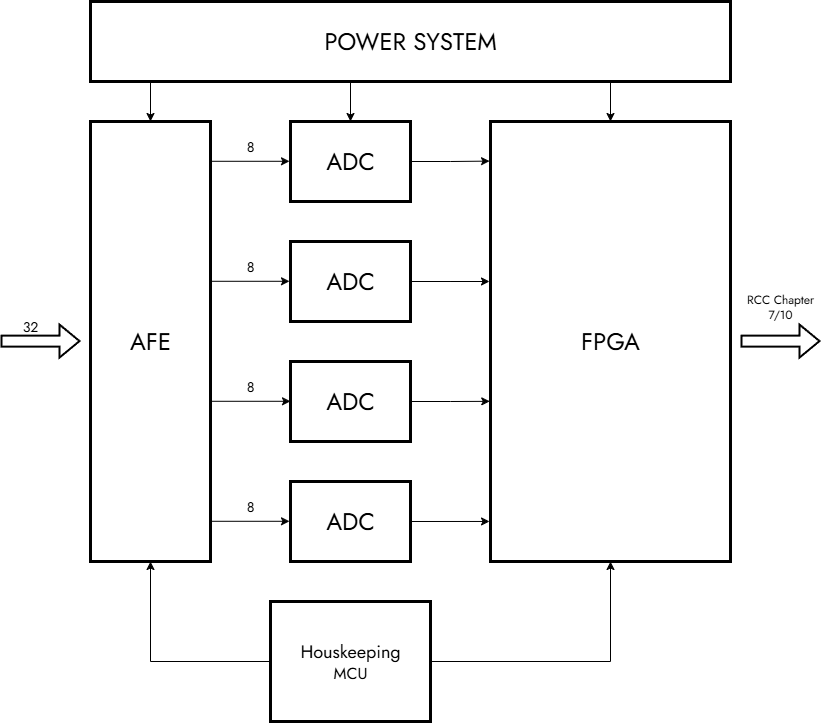

The diagram above was exported from draw.io. Its source (the exported page's mxGraphModel, read from the mxfile embedded in the PNG):
<mxGraphModel dx="1472" dy="776" grid="1" gridSize="10" guides="1" tooltips="1" connect="1" arrows="1" fold="1" page="1" pageScale="1" pageWidth="827" pageHeight="1169" math="0" shadow="0">
  <root>
    <mxCell id="0" />
    <mxCell id="1" parent="0" />
    <mxCell id="hr9rlcNW4vVxxjrujoOH-1" value="&lt;font data-font-src=&quot;https://fonts.googleapis.com/css?family=Jost&quot; face=&quot;Jost&quot; style=&quot;font-size: 24px;&quot;&gt;ADC&lt;/font&gt;" style="rounded=0;whiteSpace=wrap;html=1;strokeWidth=3;" vertex="1" parent="1">
      <mxGeometry x="480" y="320" width="120" height="80" as="geometry" />
    </mxCell>
    <mxCell id="hr9rlcNW4vVxxjrujoOH-2" value="&lt;font data-font-src=&quot;https://fonts.googleapis.com/css?family=Jost&quot; face=&quot;Jost&quot; style=&quot;font-size: 24px;&quot;&gt;ADC&lt;/font&gt;" style="rounded=0;whiteSpace=wrap;html=1;strokeWidth=3;" vertex="1" parent="1">
      <mxGeometry x="480" y="200" width="120" height="80" as="geometry" />
    </mxCell>
    <mxCell id="hr9rlcNW4vVxxjrujoOH-5" value="&lt;font data-font-src=&quot;https://fonts.googleapis.com/css?family=Jost&quot; face=&quot;Jost&quot; style=&quot;font-size: 24px;&quot;&gt;ADC&lt;/font&gt;" style="rounded=0;whiteSpace=wrap;html=1;strokeWidth=3;" vertex="1" parent="1">
      <mxGeometry x="480" y="560" width="120" height="80" as="geometry" />
    </mxCell>
    <mxCell id="hr9rlcNW4vVxxjrujoOH-6" value="&lt;font data-font-src=&quot;https://fonts.googleapis.com/css?family=Jost&quot; face=&quot;Jost&quot; style=&quot;font-size: 24px;&quot;&gt;ADC&lt;/font&gt;" style="rounded=0;whiteSpace=wrap;html=1;strokeWidth=3;" vertex="1" parent="1">
      <mxGeometry x="480" y="440" width="120" height="80" as="geometry" />
    </mxCell>
    <mxCell id="hr9rlcNW4vVxxjrujoOH-11" value="&lt;font data-font-src=&quot;https://fonts.googleapis.com/css?family=Jost&quot; face=&quot;Jost&quot; style=&quot;font-size: 24px;&quot;&gt;FPGA&lt;/font&gt;" style="rounded=0;whiteSpace=wrap;html=1;strokeWidth=3;" vertex="1" parent="1">
      <mxGeometry x="680" y="200" width="240" height="440" as="geometry" />
    </mxCell>
    <mxCell id="hr9rlcNW4vVxxjrujoOH-20" style="edgeStyle=orthogonalEdgeStyle;rounded=0;orthogonalLoop=1;jettySize=auto;html=1;exitX=0;exitY=0.5;exitDx=0;exitDy=0;entryX=0.5;entryY=1;entryDx=0;entryDy=0;" edge="1" parent="1" source="hr9rlcNW4vVxxjrujoOH-13" target="hr9rlcNW4vVxxjrujoOH-19">
      <mxGeometry relative="1" as="geometry" />
    </mxCell>
    <mxCell id="hr9rlcNW4vVxxjrujoOH-25" style="edgeStyle=orthogonalEdgeStyle;rounded=0;orthogonalLoop=1;jettySize=auto;html=1;exitX=1;exitY=0.5;exitDx=0;exitDy=0;entryX=0.5;entryY=1;entryDx=0;entryDy=0;" edge="1" parent="1" source="hr9rlcNW4vVxxjrujoOH-13" target="hr9rlcNW4vVxxjrujoOH-11">
      <mxGeometry relative="1" as="geometry" />
    </mxCell>
    <mxCell id="hr9rlcNW4vVxxjrujoOH-13" value="&lt;font data-font-src=&quot;https://fonts.googleapis.com/css?family=Jost&quot; face=&quot;Jost&quot; style=&quot;font-size: 18px;&quot;&gt;Houskeeping&lt;/font&gt;&lt;div&gt;&lt;font size=&quot;3&quot; data-font-src=&quot;https://fonts.googleapis.com/css?family=Jost&quot; face=&quot;Jost&quot; style=&quot;&quot;&gt;MCU&lt;/font&gt;&lt;/div&gt;" style="rounded=0;whiteSpace=wrap;html=1;strokeWidth=3;" vertex="1" parent="1">
      <mxGeometry x="460" y="680" width="160" height="120" as="geometry" />
    </mxCell>
    <mxCell id="hr9rlcNW4vVxxjrujoOH-15" style="edgeStyle=orthogonalEdgeStyle;rounded=0;orthogonalLoop=1;jettySize=auto;html=1;exitX=1;exitY=0.5;exitDx=0;exitDy=0;entryX=-0.004;entryY=0.09;entryDx=0;entryDy=0;entryPerimeter=0;" edge="1" parent="1" source="hr9rlcNW4vVxxjrujoOH-2" target="hr9rlcNW4vVxxjrujoOH-11">
      <mxGeometry relative="1" as="geometry" />
    </mxCell>
    <mxCell id="hr9rlcNW4vVxxjrujoOH-16" style="edgeStyle=orthogonalEdgeStyle;rounded=0;orthogonalLoop=1;jettySize=auto;html=1;exitX=1;exitY=0.5;exitDx=0;exitDy=0;" edge="1" parent="1" source="hr9rlcNW4vVxxjrujoOH-1">
      <mxGeometry relative="1" as="geometry">
        <mxPoint x="679" y="360" as="targetPoint" />
      </mxGeometry>
    </mxCell>
    <mxCell id="hr9rlcNW4vVxxjrujoOH-17" style="edgeStyle=orthogonalEdgeStyle;rounded=0;orthogonalLoop=1;jettySize=auto;html=1;exitX=1;exitY=0.5;exitDx=0;exitDy=0;entryX=-0.003;entryY=0.636;entryDx=0;entryDy=0;entryPerimeter=0;" edge="1" parent="1" source="hr9rlcNW4vVxxjrujoOH-6" target="hr9rlcNW4vVxxjrujoOH-11">
      <mxGeometry relative="1" as="geometry" />
    </mxCell>
    <mxCell id="hr9rlcNW4vVxxjrujoOH-18" style="edgeStyle=orthogonalEdgeStyle;rounded=0;orthogonalLoop=1;jettySize=auto;html=1;exitX=1;exitY=0.5;exitDx=0;exitDy=0;entryX=-0.004;entryY=0.909;entryDx=0;entryDy=0;entryPerimeter=0;" edge="1" parent="1" source="hr9rlcNW4vVxxjrujoOH-5" target="hr9rlcNW4vVxxjrujoOH-11">
      <mxGeometry relative="1" as="geometry" />
    </mxCell>
    <mxCell id="hr9rlcNW4vVxxjrujoOH-19" value="&lt;font data-font-src=&quot;https://fonts.googleapis.com/css?family=Jost&quot; face=&quot;Jost&quot; style=&quot;font-size: 24px;&quot;&gt;AFE&lt;/font&gt;" style="rounded=0;whiteSpace=wrap;html=1;strokeWidth=3;" vertex="1" parent="1">
      <mxGeometry x="280" y="200" width="120" height="440" as="geometry" />
    </mxCell>
    <mxCell id="hr9rlcNW4vVxxjrujoOH-21" style="edgeStyle=orthogonalEdgeStyle;rounded=0;orthogonalLoop=1;jettySize=auto;html=1;exitX=1;exitY=0.5;exitDx=0;exitDy=0;entryX=-0.004;entryY=0.909;entryDx=0;entryDy=0;entryPerimeter=0;" edge="1" parent="1">
      <mxGeometry relative="1" as="geometry">
        <mxPoint x="400" y="599.79" as="sourcePoint" />
        <mxPoint x="479" y="599.79" as="targetPoint" />
      </mxGeometry>
    </mxCell>
    <mxCell id="hr9rlcNW4vVxxjrujoOH-22" style="edgeStyle=orthogonalEdgeStyle;rounded=0;orthogonalLoop=1;jettySize=auto;html=1;exitX=1;exitY=0.5;exitDx=0;exitDy=0;entryX=-0.004;entryY=0.909;entryDx=0;entryDy=0;entryPerimeter=0;" edge="1" parent="1">
      <mxGeometry relative="1" as="geometry">
        <mxPoint x="401" y="479.79" as="sourcePoint" />
        <mxPoint x="480" y="479.79" as="targetPoint" />
      </mxGeometry>
    </mxCell>
    <mxCell id="hr9rlcNW4vVxxjrujoOH-23" style="edgeStyle=orthogonalEdgeStyle;rounded=0;orthogonalLoop=1;jettySize=auto;html=1;exitX=1;exitY=0.5;exitDx=0;exitDy=0;entryX=-0.004;entryY=0.909;entryDx=0;entryDy=0;entryPerimeter=0;" edge="1" parent="1">
      <mxGeometry relative="1" as="geometry">
        <mxPoint x="400" y="359.79" as="sourcePoint" />
        <mxPoint x="479" y="359.79" as="targetPoint" />
      </mxGeometry>
    </mxCell>
    <mxCell id="hr9rlcNW4vVxxjrujoOH-24" style="edgeStyle=orthogonalEdgeStyle;rounded=0;orthogonalLoop=1;jettySize=auto;html=1;exitX=1;exitY=0.5;exitDx=0;exitDy=0;entryX=-0.004;entryY=0.909;entryDx=0;entryDy=0;entryPerimeter=0;" edge="1" parent="1">
      <mxGeometry relative="1" as="geometry">
        <mxPoint x="400" y="239.79" as="sourcePoint" />
        <mxPoint x="479" y="239.79" as="targetPoint" />
      </mxGeometry>
    </mxCell>
    <mxCell id="hr9rlcNW4vVxxjrujoOH-27" value="" style="shape=flexArrow;endArrow=classic;html=1;rounded=0;entryX=0;entryY=0.5;entryDx=0;entryDy=0;strokeWidth=2;" edge="1" parent="1">
      <mxGeometry width="50" height="50" relative="1" as="geometry">
        <mxPoint x="190" y="419.58" as="sourcePoint" />
        <mxPoint x="270" y="419.58" as="targetPoint" />
      </mxGeometry>
    </mxCell>
    <mxCell id="hr9rlcNW4vVxxjrujoOH-28" value="" style="shape=flexArrow;endArrow=classic;html=1;rounded=0;entryX=0;entryY=0.5;entryDx=0;entryDy=0;strokeWidth=2;" edge="1" parent="1">
      <mxGeometry width="50" height="50" relative="1" as="geometry">
        <mxPoint x="930" y="419.58" as="sourcePoint" />
        <mxPoint x="1010" y="419.58" as="targetPoint" />
      </mxGeometry>
    </mxCell>
    <mxCell id="hr9rlcNW4vVxxjrujoOH-29" value="&lt;font style=&quot;font-size: 14px;&quot; data-font-src=&quot;https://fonts.googleapis.com/css?family=Jost&quot; face=&quot;Jost&quot;&gt;32&lt;/font&gt;" style="text;html=1;align=center;verticalAlign=middle;whiteSpace=wrap;rounded=0;" vertex="1" parent="1">
      <mxGeometry x="190" y="390" width="60" height="30" as="geometry" />
    </mxCell>
    <mxCell id="hr9rlcNW4vVxxjrujoOH-31" value="&lt;font style=&quot;font-size: 14px;&quot; data-font-src=&quot;https://fonts.googleapis.com/css?family=Jost&quot; face=&quot;Jost&quot;&gt;8&lt;/font&gt;" style="text;html=1;align=center;verticalAlign=middle;whiteSpace=wrap;rounded=0;" vertex="1" parent="1">
      <mxGeometry x="410" y="210" width="60" height="30" as="geometry" />
    </mxCell>
    <mxCell id="hr9rlcNW4vVxxjrujoOH-32" value="&lt;font style=&quot;font-size: 14px;&quot; data-font-src=&quot;https://fonts.googleapis.com/css?family=Jost&quot; face=&quot;Jost&quot;&gt;8&lt;/font&gt;" style="text;html=1;align=center;verticalAlign=middle;whiteSpace=wrap;rounded=0;" vertex="1" parent="1">
      <mxGeometry x="410" y="330" width="60" height="30" as="geometry" />
    </mxCell>
    <mxCell id="hr9rlcNW4vVxxjrujoOH-33" value="&lt;font style=&quot;font-size: 14px;&quot; data-font-src=&quot;https://fonts.googleapis.com/css?family=Jost&quot; face=&quot;Jost&quot;&gt;8&lt;/font&gt;" style="text;html=1;align=center;verticalAlign=middle;whiteSpace=wrap;rounded=0;" vertex="1" parent="1">
      <mxGeometry x="410" y="450" width="60" height="30" as="geometry" />
    </mxCell>
    <mxCell id="hr9rlcNW4vVxxjrujoOH-34" value="&lt;font style=&quot;font-size: 14px;&quot; data-font-src=&quot;https://fonts.googleapis.com/css?family=Jost&quot; face=&quot;Jost&quot;&gt;8&lt;/font&gt;" style="text;html=1;align=center;verticalAlign=middle;whiteSpace=wrap;rounded=0;" vertex="1" parent="1">
      <mxGeometry x="410" y="570" width="60" height="30" as="geometry" />
    </mxCell>
    <mxCell id="hr9rlcNW4vVxxjrujoOH-36" value="&lt;font data-font-src=&quot;https://fonts.googleapis.com/css?family=Jost&quot; face=&quot;Jost&quot;&gt;RCC Chapter 7/10&lt;/font&gt;" style="text;html=1;align=center;verticalAlign=middle;whiteSpace=wrap;rounded=0;" vertex="1" parent="1">
      <mxGeometry x="930" y="370" width="80" height="30" as="geometry" />
    </mxCell>
    <mxCell id="hr9rlcNW4vVxxjrujoOH-40" style="edgeStyle=orthogonalEdgeStyle;rounded=0;orthogonalLoop=1;jettySize=auto;html=1;exitX=0.25;exitY=1;exitDx=0;exitDy=0;entryX=0.5;entryY=0;entryDx=0;entryDy=0;" edge="1" parent="1" source="hr9rlcNW4vVxxjrujoOH-38" target="hr9rlcNW4vVxxjrujoOH-19">
      <mxGeometry relative="1" as="geometry">
        <Array as="points">
          <mxPoint x="340" y="160" />
        </Array>
      </mxGeometry>
    </mxCell>
    <mxCell id="hr9rlcNW4vVxxjrujoOH-41" style="edgeStyle=orthogonalEdgeStyle;rounded=0;orthogonalLoop=1;jettySize=auto;html=1;exitX=0.25;exitY=1;exitDx=0;exitDy=0;entryX=0.5;entryY=0;entryDx=0;entryDy=0;" edge="1" parent="1" source="hr9rlcNW4vVxxjrujoOH-38" target="hr9rlcNW4vVxxjrujoOH-2">
      <mxGeometry relative="1" as="geometry">
        <Array as="points">
          <mxPoint x="540" y="160" />
        </Array>
      </mxGeometry>
    </mxCell>
    <mxCell id="hr9rlcNW4vVxxjrujoOH-42" style="edgeStyle=orthogonalEdgeStyle;rounded=0;orthogonalLoop=1;jettySize=auto;html=1;exitX=0.75;exitY=1;exitDx=0;exitDy=0;entryX=0.5;entryY=0;entryDx=0;entryDy=0;" edge="1" parent="1" source="hr9rlcNW4vVxxjrujoOH-38" target="hr9rlcNW4vVxxjrujoOH-11">
      <mxGeometry relative="1" as="geometry">
        <Array as="points">
          <mxPoint x="800" y="160" />
        </Array>
      </mxGeometry>
    </mxCell>
    <mxCell id="hr9rlcNW4vVxxjrujoOH-38" value="&lt;font style=&quot;font-size: 24px;&quot; data-font-src=&quot;https://fonts.googleapis.com/css?family=Jost&quot; face=&quot;Jost&quot;&gt;POWER SYSTEM&lt;/font&gt;" style="rounded=0;whiteSpace=wrap;html=1;strokeWidth=3;" vertex="1" parent="1">
      <mxGeometry x="280" y="80" width="640" height="80" as="geometry" />
    </mxCell>
  </root>
</mxGraphModel>